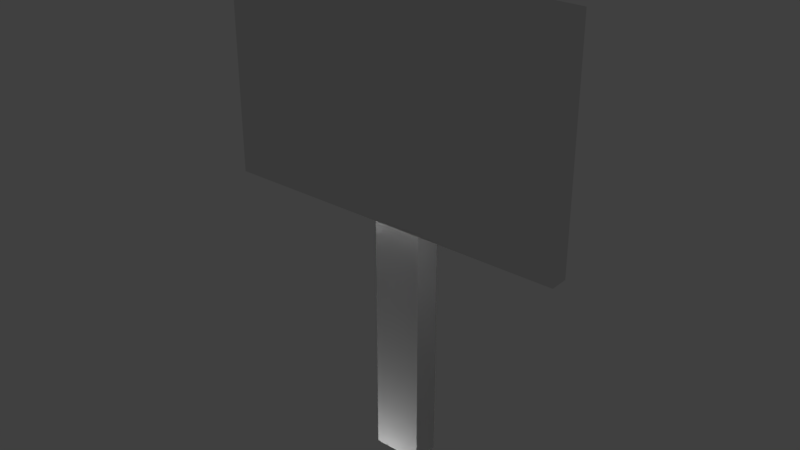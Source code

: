 # Source: Sign.blend  (saved by Blender 2.79.0; exported with 4.5.12 LTS)
import bpy
from mathutils import Matrix  # noqa: F401  (used for matrix-valued properties, if any)

bpy.ops.wm.read_factory_settings(use_empty=True)
scene = bpy.context.scene
scene.name = 'Scene'

# ---- collections
col_collection_1 = bpy.data.collections.new('Collection 1'); scene.collection.children.link(col_collection_1)

# ---- materials (node trees are filled in below, after node groups)
mat_material = bpy.data.materials.new('Material')
mat_material.alpha_threshold = 0.0
mat_material.use_transparent_shadow = False
mat_material.roughness = 0.5
mat_material.line_color = (0.0, 0.0, 0.0, 1.0)

# ---- material node trees

# ---- world
world_world = bpy.data.worlds.new('World'); scene.world = world_world
world_world.color = (0.05088, 0.05088, 0.05088)
world_world.use_sun_shadow = False
world_world.sun_shadow_jitter_overblur = 0.0
world_world.cycles.sampling_method = 'MANUAL'

# ---- lights
light_lamp_004 = bpy.data.lights.new('Lamp.004', 'POINT')
light_lamp_004.transmission_factor = 0.0
light_lamp_004.cutoff_distance = 30.0
light_lamp_004.energy = 100.0
light_lamp_004.shadow_buffer_clip_start = 1.001
light_lamp_004.shadow_soft_size = 0.1
light_lamp_004.shadow_maximum_resolution = 0.006
light_lamp_004.use_absolute_resolution = True

# ---- meshes
me_cube = bpy.data.meshes.new('Cube')
me_cube.from_pydata([(-1.487, -0.02381, -1.006), (-1.487, -0.02381, 0.9939), (-1.487, -0.1276, 0.9939), (-1.487, -0.1276, -1.006), (-2.757, -0.02381, -1.006), (-2.757, -0.02381, 0.9939), (-2.757, -0.1276, 0.9939), (-2.757, -0.1276, -1.006), (-1.487, -0.02381, -0.1467), (-1.487, -0.02381, 0.1346), (-1.487, -0.1276, -0.006068), (-1.487, 0.1314, -0.1467), (-2.757, -0.02381, -0.1467), (-2.757, -0.02381, 0.1346), (-2.757, -0.1276, -0.006068), (-1.487, 0.1314, 0.1346), (-2.757, 0.1314, -0.1467), (-2.757, 0.1314, 0.1346), (-0.004402, -0.02381, -0.1467), (-0.004402, -0.02381, 0.1346), (-0.004402, 0.1314, -0.1467), (-0.004402, 0.1314, 0.1346), (-2.855, 0.1314, -0.1467), (-2.855, -0.02381, -0.1467), (-2.855, -0.02381, 0.1346), (-2.855, 0.1314, 0.1346)], [], [(9, 1, 2, 10), (13, 14, 6, 5), (9, 13, 5, 1), (1, 5, 6, 2), (10, 14, 7, 3), (4, 0, 3, 7), (2, 6, 14, 10), (11, 16, 17, 15), (0, 4, 12, 8), (12, 13, 24, 23), (4, 7, 14, 12), (12, 14, 13), (0, 8, 10, 3), (8, 9, 10), (9, 8, 18, 19), (8, 12, 16, 11), (13, 9, 15, 17), (8, 11, 20, 18), (11, 15, 21, 20), (15, 9, 19, 21), (23, 24, 25, 22), (17, 16, 22, 25), (16, 12, 23, 22), (13, 17, 25, 24)])
_uv = me_cube.uv_layers.new(name='UVMap')
_uv.uv.foreach_set('vector', [0.2629, 0.9715, 0.0002141, 0.9715, 0.0002141, 0.9398, 0.3059, 0.9398, 0.6511, 0.8829, 0.6941, 0.9146, 0.3884, 0.9146, 0.3884, 0.8829, 0.2722, 0.4694, 0.2722, 0.8576, 0.009515, 0.8576, 0.009515, 0.4694, 0.0002141, 0.8829, 0.3884, 0.8829, 0.3884, 0.9146, 0.0002143, 0.9146, 0.3431, 0.02392, 0.3431, 0.4453, 0.01127, 0.4453, 0.01127, 0.02392, 0.9998, 0.9715, 0.6116, 0.9715, 0.6116, 0.9398, 0.9998, 0.9398, 0.6749, 0.02392, 0.6749, 0.4453, 0.3431, 0.4453, 0.3431, 0.02392, 0.8262, 0.3728, 0.8261, 0.761, 0.7401, 0.761, 0.7402, 0.3728, 0.5354, 0.4694, 0.5354, 0.8576, 0.2726, 0.8576, 0.2726, 0.4694, 0.6474, 0.567, 0.5614, 0.567, 0.5614, 0.5225, 0.6474, 0.5225, 0.9998, 0.8829, 0.9998, 0.9146, 0.6941, 0.9146, 0.7371, 0.8829, 0.7371, 0.8829, 0.6941, 0.9146, 0.6511, 0.8829, 0.6116, 0.9715, 0.3489, 0.9715, 0.3059, 0.9398, 0.6116, 0.9398, 0.3489, 0.9715, 0.2629, 0.9715, 0.3059, 0.9398, 0.985, 0.5929, 0.899, 0.5929, 0.899, 0.2482, 0.985, 0.2482, 0.8737, 0.3728, 0.8735, 0.761, 0.8261, 0.761, 0.8262, 0.3728, 0.6926, 0.761, 0.6928, 0.3728, 0.7402, 0.3728, 0.7401, 0.761, 0.8737, 0.3728, 0.8262, 0.3728, 0.8263, 0.02816, 0.8738, 0.02818, 0.8262, 0.3728, 0.7402, 0.3728, 0.7403, 0.02813, 0.8263, 0.02816, 0.7402, 0.3728, 0.6928, 0.3728, 0.6929, 0.02812, 0.7403, 0.02813, 0.563, 0.6809, 0.649, 0.6809, 0.649, 0.7284, 0.563, 0.7284, 0.7401, 0.761, 0.8261, 0.761, 0.8261, 0.791, 0.7401, 0.791, 0.8261, 0.761, 0.8735, 0.761, 0.8735, 0.791, 0.8261, 0.791, 0.6926, 0.761, 0.7401, 0.761, 0.7401, 0.791, 0.6926, 0.7909])
me_cube.materials.append(mat_material)
me_cube.use_remesh_preserve_volume = False
me_cube.use_remesh_preserve_attributes = False
me_cube.use_mirror_vertex_groups = False
me_cube.update()

# ---- objects
ob_cube = bpy.data.objects.new('Cube', me_cube)
ob_lamp_004 = bpy.data.objects.new('Lamp.004', light_lamp_004)

# ---- transforms, parenting, visibility, modifiers, constraints
ob_cube.location = (0.0, 0.0, 0.0)
ob_cube.rotation_euler = (0.0, 1.571, 0.0)
ob_cube.scale = (0.5, 0.5, 0.5)
ob_cube.lock_rotations_4d = False
ob_cube.empty_display_type = 'ARROWS'
ob_cube.lineart.crease_threshold = 0.0
ob_lamp_004.location = (-0.02783, 0.04858, -0.147)
ob_lamp_004.rotation_euler = (0.6503, 0.05522, 1.866)
ob_lamp_004.lock_rotations_4d = False
ob_lamp_004.empty_display_type = 'ARROWS'
ob_lamp_004.color = (0.0, 0.0, 0.0, 0.0)
ob_lamp_004.lineart.crease_threshold = 0.0

# ---- collection membership
col_collection_1.objects.link(ob_cube)
col_collection_1.objects.link(ob_lamp_004)

# ---- scene / render settings (as saved in the file)
scene.frame_start = 1; scene.frame_end = 250; scene.frame_set(1)
scene.render.engine = 'BLENDER_EEVEE_NEXT'
scene.render.resolution_percentage = 50
scene.render.dither_intensity = 0.0
scene.cycles.use_denoising = False
scene.cycles.samples = 128
scene.cycles.sampling_pattern = 'TABULATED_SOBOL'
scene.cycles.use_adaptive_sampling = False
scene.cycles.use_light_tree = False
scene.cycles.blur_glossy = 0.0
scene.cycles.sample_clamp_indirect = 0.0
scene.view_settings.view_transform = 'Standard'
bpy.context.view_layer.update()

# ---- added for rendering (the .blend has no active camera): camera
cam_auto = bpy.data.cameras.new('AutoCamera')
cam_auto.lens = 50.0
cam_auto.sensor_width = 36.0
cam_auto.clip_end = 1000.0
ob_auto_camera = bpy.data.objects.new('AutoCamera', cam_auto)
scene.collection.objects.link(ob_auto_camera)
ob_auto_camera.location = (1.61238, -1.93755, 2.00721)
ob_auto_camera.rotation_euler = (1.09748, -7.21219e-08, 0.694738)
scene.camera = ob_auto_camera
bpy.context.view_layer.update()

